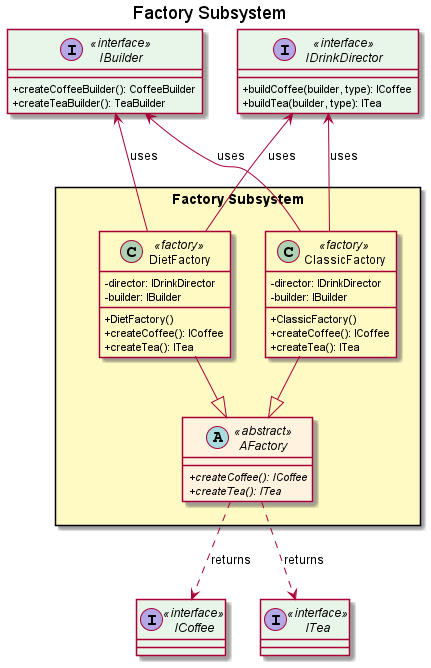

The diagram above was rendered by PlantUML. Its source (embedded in the PNG):
@startuml Factory Subsystem

' ==================== Color Definitions ====================
!define FACTORY_COLOR #FFF9C4
!define INTERFACE_COLOR #E8F5E9
!define ABSTRACT_COLOR #FFF3E0

skinparam classAttributeIconSize 0
skinparam class {
    BackgroundColor<<factory>> FACTORY_COLOR
    BackgroundColor<<interface>> INTERFACE_COLOR
    BackgroundColor<<abstract>> ABSTRACT_COLOR
}

title Factory Subsystem

together {
    ' External interfaces (from other subsystems) - positioned above
    interface IDrinkDirector <<interface>> {
        +buildCoffee(builder, type): ICoffee
        +buildTea(builder, type): ITea
    }

    interface IBuilder <<interface>> {
        +createCoffeeBuilder(): CoffeeBuilder
        +createTeaBuilder(): TeaBuilder
    }
}

together {
    interface ICoffee <<interface>>
    interface ITea <<interface>>
}

package "Factory Subsystem" <<Rectangle>> #FFF9C4 {
    
    ' Abstract Factory (exposed to other subsystems)
    abstract class AFactory <<abstract>> {
        +{abstract} createCoffee(): ICoffee
        +{abstract} createTea(): ITea
    }
    
    class ClassicFactory <<factory>> {
        -director: IDrinkDirector
        -builder: IBuilder
        +ClassicFactory()
        +createCoffee(): ICoffee
        +createTea(): ITea
    }
    
    class DietFactory <<factory>> {
        -director: IDrinkDirector
        -builder: IBuilder
        +DietFactory()
        +createCoffee(): ICoffee
        +createTea(): ITea
    }
    
    ClassicFactory --|> AFactory
    DietFactory --|> AFactory

}

' Layout hints
IDrinkDirector -[hidden]down- "Factory Subsystem"
IBuilder -[hidden]down- "Factory Subsystem"

' Relationships
ClassicFactory -up-> IDrinkDirector : uses
ClassicFactory -up-> IBuilder : uses
DietFactory -up-> IDrinkDirector : uses
DietFactory -up-> IBuilder : uses
AFactory ..> ICoffee : returns
AFactory ..> ITea : returns

@enduml